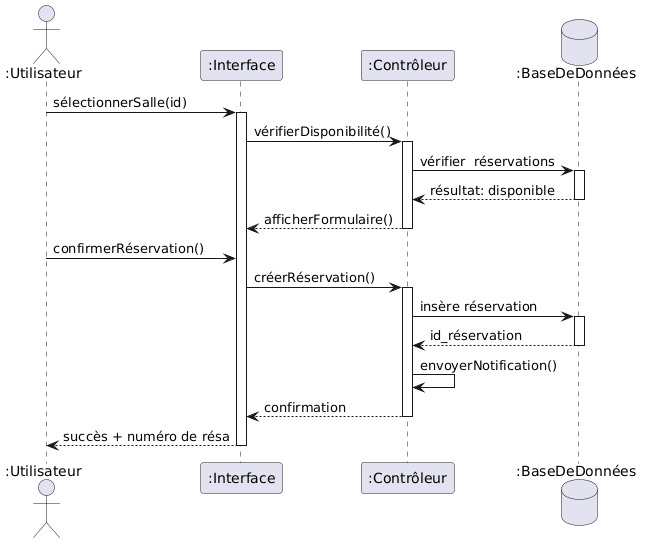

The diagram above was rendered by PlantUML. Its source (embedded in the PNG):
@startuml
actor ":Utilisateur" as U
participant ":Interface" as I
participant ":Contrôleur" as C
database ":BaseDeDonnées" as DB

U -> I : sélectionnerSalle(id)
activate I

I -> C : vérifierDisponibilité()
activate C

C -> DB : vérifier  réservations
activate DB
DB --> C : résultat: disponible
deactivate DB

C --> I : afficherFormulaire()
deactivate C

U -> I : confirmerRéservation()

I -> C : créerRéservation()
activate C

C -> DB : insère réservation
activate DB
DB --> C : id_réservation
deactivate DB

C -> C : envoyerNotification()

C --> I : confirmation
deactivate C

I --> U : succès + numéro de résa
deactivate I
@enduml